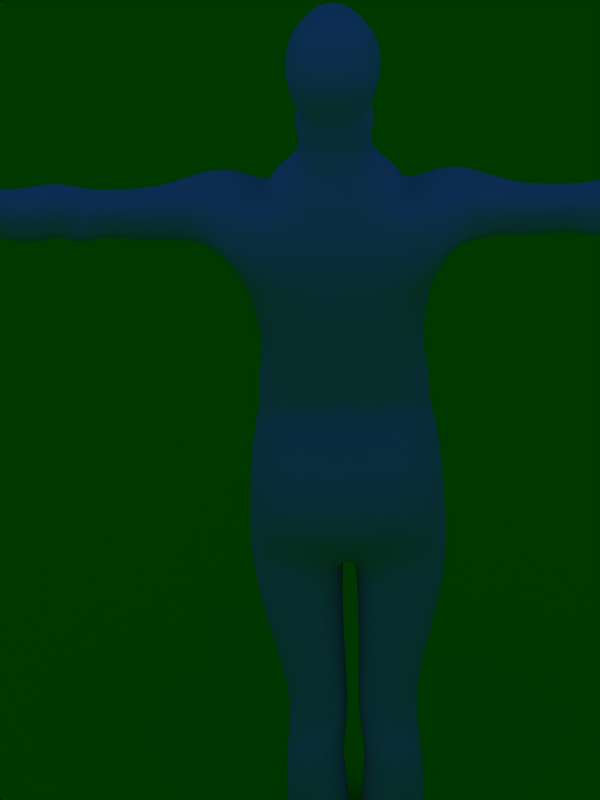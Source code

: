 # Source: step_FORPROD.blend  (saved by Blender 2.49.2; exported with 4.5.12 LTS)
import bpy
from mathutils import Matrix  # noqa: F401  (used for matrix-valued properties, if any)

bpy.ops.wm.read_factory_settings(use_empty=True)
scene = bpy.context.scene
scene.name = 'Scene'

# ---- collections
col_collection_1 = bpy.data.collections.new('Collection 1'); scene.collection.children.link(col_collection_1)
col_collection_2 = bpy.data.collections.new('Collection 2'); scene.collection.children.link(col_collection_2)
col_collection_2.hide_render = True
col_collection_2.hide_viewport = True

# ---- materials (node trees are filled in below, after node groups)
mat_material_001 = bpy.data.materials.new('Material.001')
mat_material_001.alpha_threshold = 0.0
mat_material_001.diffuse_color = (0.0, 1.0, 0.0, 1.0)
mat_material_001.roughness = 0.5
mat_material_001.line_color = (0.0, 0.0, 0.0, 1.0)
mat_material = bpy.data.materials.new('Material')
mat_material.alpha_threshold = 0.0
mat_material.roughness = 0.5
mat_material.line_color = (0.0, 0.0, 0.0, 1.0)

# ---- material node trees

# ---- world
world_world = bpy.data.worlds.new('World'); scene.world = world_world
world_world.color = (0.05656, 0.2208, 0.4)
world_world.use_sun_shadow = False
world_world.sun_shadow_jitter_overblur = 0.0
world_world.cycles.sampling_method = 'MANUAL'
world_world.cycles.sample_map_resolution = 256

# ---- cameras
cam_camera = bpy.data.cameras.new('Camera')
cam_camera.type = 'ORTHO'
cam_camera.passepartout_alpha = 0.2
cam_camera.clip_end = 100.0
cam_camera.lens = 35.0
cam_camera.ortho_scale = 7.314
cam_camera.show_passepartout = False
cam_camera.show_safe_areas = True
cam_camera.dof.focus_distance = 0.0
cam_camera.dof.aperture_fstop = 128.0

# ---- lights
light_spot = bpy.data.lights.new('Spot', 'POINT')
light_spot.transmission_factor = 0.0
light_spot.cutoff_distance = 30.0
light_spot.energy = 100.0
light_spot.shadow_buffer_clip_start = 1.001
light_spot.shadow_soft_size = 1.0
light_spot.shadow_maximum_resolution = 0.006
light_spot.use_absolute_resolution = True
light_spot.cycles.use_multiple_importance_sampling = False

# ---- meshes
me_plane = bpy.data.meshes.new('Plane')
me_plane.from_pydata([(1.0, 1.0, 0.0), (1.0, -1.0, 0.0), (-1.0, -1.0, 0.0), (-1.0, 1.0, 0.0)], [], [(0, 3, 2, 1)])
me_plane.materials.append(mat_material_001)
me_plane.use_remesh_preserve_volume = False
me_plane.use_remesh_preserve_attributes = False
me_plane.use_mirror_vertex_groups = False
me_plane.update()
me_cube = bpy.data.meshes.new('Cube')
me_cube.from_pydata([(0.9382, 0.6398, -0.7147), (-0.9382, 0.6398, -0.7147), (0.9382, -0.4221, -0.7492), (-0.9382, -0.4221, -0.7492), (0.0, -0.4221, -0.7492), (0.0, 0.6398, -0.7147), (0.6758, 0.286, 2.905), (-0.6758, 0.286, 2.905), (0.6758, -0.4998, 2.905), (-0.6758, -0.4998, 2.905), (0.0, -0.4998, 2.877), (0.0, 0.4188, 2.719), (0.9039, 0.7606, 0.2306), (-0.9039, 0.7606, 0.2306), (0.9039, -0.5602, 0.2306), (-0.9039, -0.5602, 0.2306), (0.0, -0.5602, 0.2192), (0.0, 0.7606, 0.2192), (0.7898, 0.8297, 0.5865), (-0.7898, 0.8297, 0.5865), (0.7898, -0.3617, 0.5865), (-0.7898, -0.3617, 0.5865), (0.0, -0.3617, 0.6093), (0.0, 0.8297, 0.6093), (0.8241, 0.7693, 0.8124), (-0.8241, 0.7693, 0.8124), (0.8241, -0.3013, 0.8124), (-0.8241, -0.3013, 0.8124), (0.0, -0.3013, 0.8352), (0.0, 0.7693, 0.8352), (0.7328, 0.752, 1.219), (-0.7328, 0.752, 1.219), (0.7328, -0.4567, 1.237), (-0.7328, -0.4567, 1.237), (0.0, -0.4567, 1.271), (0.0, 0.752, 1.254), (0.8811, 0.7261, 1.978), (-0.8811, 0.7261, 1.978), (0.8811, -0.6206, 1.978), (-0.8811, -0.6206, 1.978), (0.0, -0.6206, 1.978), (0.0, 0.7261, 1.978), (0.9252, 0.6857, -0.3555), (-0.9252, 0.6857, -0.3555), (0.9252, -0.6645, -0.3769), (-0.9252, -0.6645, -0.3769), (0.0, -0.6645, -0.3812), (0.0, 0.6857, -0.3598), (0.7577, 0.5426, 2.435), (-0.7577, 0.5426, 2.435), (0.7577, -0.6361, 2.435), (-0.7577, -0.6361, 2.435), (0.0, -0.6361, 2.441), (0.0, 0.5426, 2.441), (0.03861, 0.5485, -1.144), (-0.03861, 0.5485, -1.144), (0.03861, -0.4501, -1.175), (-0.03861, -0.4501, -1.175), (0.8953, -0.4501, -1.205), (-0.8953, -0.4501, -1.205), (0.8953, 0.5485, -1.174), (-0.8953, 0.5485, -1.174), (0.5709, 0.8538, -5.267), (-0.5709, 0.8538, -5.267), (0.5724, -0.6446, -5.264), (-0.5724, -0.6446, -5.264), (0.05917, -0.6036, -5.283), (-0.05917, -0.6036, -5.283), (0.0576, 0.8948, -5.286), (-0.0576, 0.8948, -5.286), (0.6794, -0.4773, -1.898), (-0.6794, -0.4773, -1.898), (0.6791, 0.372, -1.882), (-0.6791, 0.372, -1.882), (0.03973, 0.372, -1.859), (-0.03973, 0.372, -1.859), (0.04001, -0.4773, -1.875), (-0.04001, -0.4773, -1.875), (0.5958, -0.476, -2.258), (-0.5958, -0.476, -2.258), (0.5954, 0.2689, -2.213), (-0.5954, 0.2689, -2.213), (0.02404, 0.2689, -2.2), (-0.02404, 0.2689, -2.2), (0.02447, -0.476, -2.245), (-0.02447, -0.476, -2.245), (0.6095, -0.5604, -2.611), (-0.6095, -0.5604, -2.611), (0.6089, 0.2367, -2.587), (-0.6089, 0.2367, -2.587), (0.04083, 0.2367, -2.581), (-0.04083, 0.2367, -2.581), (0.04141, -0.5604, -2.605), (-0.04141, -0.5604, -2.605), (0.6423, -0.6233, -2.809), (-0.6423, -0.6233, -2.809), (0.6417, 0.1253, -2.76), (-0.6417, 0.1253, -2.76), (0.09298, 0.1253, -2.749), (-0.09298, 0.1253, -2.749), (0.09362, -0.6233, -2.799), (-0.09362, -0.6233, -2.799), (0.6595, -0.6364, -3.302), (-0.6595, -0.6364, -3.302), (0.6587, 0.05617, -3.29), (-0.6587, 0.05617, -3.29), (0.006121, 0.05617, -3.238), (-0.006121, 0.05617, -3.238), (0.006951, -0.6364, -3.25), (-0.006951, -0.6364, -3.25), (0.3795, -0.4994, -4.573), (-0.3795, -0.4994, -4.573), (0.3783, -0.07169, -4.609), (-0.3783, -0.07169, -4.609), (0.09216, -0.07168, -4.653), (-0.09216, -0.07168, -4.653), (0.09343, -0.4994, -4.617), (-0.09343, -0.4994, -4.617), (0.5731, -0.6232, -3.87), (-0.5731, -0.6232, -3.87), (0.572, -0.0313, -3.831), (-0.572, -0.0313, -3.831), (0.05565, -0.0313, -3.87), (-0.05565, -0.0313, -3.87), (0.0567, -0.6232, -3.908), (-0.0567, -0.6232, -3.908), (0.2498, 3.493, -3.114), (-0.2498, 3.493, -3.114), (0.5242, -0.5188, -4.873), (-0.5242, -0.5188, -4.873), (0.5227, 0.1412, -4.942), (-0.5227, 0.1412, -4.942), (0.06624, 0.172, -4.967), (-0.06624, 0.172, -4.967), (0.06773, -0.488, -4.898), (-0.06773, -0.488, -4.898), (0.5483, -0.619, -5.02), (-0.5483, -0.619, -5.02), (0.5468, 0.8146, -5.149), (-0.5468, 0.8146, -5.149), (0.06192, 0.8505, -5.171), (-0.06192, 0.8505, -5.171), (0.06345, -0.5831, -5.042), (-0.06345, -0.5831, -5.042), (4.828, -0.1075, 2.914), (-4.828, -0.1075, 2.914), (4.828, 0.03699, 2.914), (-4.828, 0.03699, 2.914), (4.775, -0.07067, 2.161), (-4.775, -0.07067, 2.161), (4.775, 0.02458, 2.161), (-4.775, 0.02458, 2.161), (4.397, -0.09076, 3.343), (-4.397, -0.09076, 3.343), (4.397, 0.005545, 3.343), (-4.397, 0.005545, 3.343), (1.057, -0.6206, 2.392), (-1.057, -0.6206, 2.392), (0.9957, -0.6361, 2.667), (-0.9957, -0.6361, 2.667), (0.8426, -0.4998, 3.005), (-0.8426, -0.4998, 3.005), (0.9957, 0.5426, 2.667), (-0.9957, 0.5426, 2.667), (1.057, 0.7261, 2.392), (-1.057, 0.7261, 2.392), (0.8426, 0.286, 3.005), (-0.8426, 0.286, 3.005), (1.713, -0.1709, 2.341), (-1.713, -0.1709, 2.341), (1.666, -0.3073, 2.648), (-1.666, -0.3073, 2.648), (1.608, -0.2454, 2.867), (-1.608, -0.2454, 2.867), (1.666, 0.2281, 2.648), (-1.666, 0.2281, 2.648), (1.713, 0.1821, 2.341), (-1.713, 0.1821, 2.341), (1.608, 0.1116, 2.867), (-1.608, 0.1116, 2.867), (2.16, -0.1658, 2.425), (-2.16, -0.1658, 2.425), (2.157, -0.297, 2.678), (-2.157, -0.297, 2.678), (2.146, -0.2374, 2.865), (-2.146, -0.2374, 2.865), (2.157, 0.2183, 2.678), (-2.157, 0.2183, 2.678), (2.16, 0.174, 2.425), (-2.16, 0.174, 2.425), (2.146, 0.1061, 2.865), (-2.146, 0.1061, 2.865), (2.517, -0.1808, 2.425), (-2.517, -0.1808, 2.425), (2.483, -0.3269, 2.705), (-2.483, -0.3269, 2.705), (2.423, -0.2606, 2.906), (-2.423, -0.2606, 2.906), (2.483, 0.2469, 2.705), (-2.483, 0.2469, 2.705), (2.517, 0.1976, 2.425), (-2.517, 0.1976, 2.425), (2.423, 0.122, 2.906), (-2.423, 0.122, 2.906), (2.884, -0.1884, 2.35), (-2.884, -0.1884, 2.35), (2.884, -0.3226, 2.653), (-2.884, -0.3226, 2.653), (2.883, -0.2617, 2.881), (-2.883, -0.2617, 2.881), (2.884, 0.2041, 2.653), (-2.884, 0.2041, 2.653), (2.884, 0.1589, 2.35), (-2.884, 0.1589, 2.35), (2.883, 0.08947, 2.881), (-2.883, 0.08947, 2.881), (3.506, -0.07771, 2.483), (-3.506, -0.07771, 2.483), (3.507, -0.1803, 2.702), (-3.507, -0.1803, 2.702), (3.488, -0.1337, 2.881), (-3.488, -0.1337, 2.881), (3.507, 0.2225, 2.702), (-3.507, 0.2225, 2.702), (3.506, 0.1879, 2.483), (-3.506, 0.1879, 2.483), (3.488, 0.1348, 2.881), (-3.488, 0.1348, 2.881), (3.913, -0.03951, 2.505), (-3.913, -0.03951, 2.505), (3.913, -0.1483, 2.654), (-3.913, -0.1483, 2.654), (3.807, -0.0989, 2.886), (-3.807, -0.0989, 2.886), (3.913, 0.2787, 2.654), (-3.913, 0.2787, 2.654), (3.913, 0.2421, 2.505), (-3.913, 0.2421, 2.505), (3.807, 0.1858, 2.886), (-3.807, 0.1858, 2.886), (1.348, -0.255, 2.37), (-1.348, -0.255, 2.37), (1.281, -0.438, 2.745), (-1.281, -0.438, 2.745), (1.178, -0.3549, 3.019), (-1.178, -0.3549, 3.019), (1.281, 0.4487, 2.745), (-1.281, 0.4487, 2.745), (1.348, 0.5696, 2.37), (-1.348, 0.5696, 2.37), (1.178, 0.2524, 3.019), (-1.178, 0.2524, 3.019), (2.343, -0.3359, 2.374), (-2.343, -0.3359, 2.374), (2.308, -0.3463, 2.691), (-2.308, -0.3463, 2.691), (2.275, -0.2828, 2.884), (-2.275, -0.2828, 2.884), (2.308, 0.2031, 2.691), (-2.308, 0.2031, 2.691), (2.343, 0.1559, 2.374), (-2.343, 0.1559, 2.374), (2.275, 0.08349, 2.884), (-2.275, 0.08349, 2.884), (2.704, -0.1979, 2.366), (-2.704, -0.1979, 2.366), (2.687, -0.3609, 2.702), (-2.687, -0.3609, 2.702), (2.663, -0.2869, 2.936), (-2.663, -0.2869, 2.936), (2.687, 0.2795, 2.702), (-2.687, 0.2795, 2.702), (2.704, 0.2245, 2.366), (-2.704, 0.2245, 2.366), (2.663, 0.14, 2.936), (-2.663, 0.14, 2.936), (0.0, -0.4998, 2.877), (0.0, 0.3584, 2.868), (0.6758, -0.4998, 2.905), (-0.6758, -0.4998, 2.905), (0.6758, 0.286, 2.905), (-0.6758, 0.286, 2.905), (0.3436, -0.3207, 3.413), (-0.3436, -0.3207, 3.413), (0.3436, 0.3841, 3.413), (-0.3436, 0.3841, 3.413), (0.0, 0.3841, 3.299), (0.0, -0.3207, 3.299), (0.362, 0.3253, 3.171), (-0.362, 0.3253, 3.171), (0.362, -0.3747, 3.171), (-0.362, -0.3747, 3.171), (0.0, 0.4023, 3.088), (0.0, -0.3747, 3.088), (0.5846, 0.3351, 3.059), (-0.5846, 0.3351, 3.059), (0.5846, -0.4336, 3.059), (-0.5846, -0.4336, 3.059), (0.0, 0.3351, 2.978), (0.0, -0.4226, 2.97), (0.4259, -0.3207, 3.536), (-0.4259, -0.3207, 3.536), (0.0, -0.3207, 3.392), (0.28, 0.6389, 3.407), (-0.28, 0.6389, 3.407), (0.0, 0.6389, 3.264), (0.2363, -0.1074, 4.581), (-0.2363, -0.1074, 4.581), (0.1653, 0.4387, 4.536), (-0.1653, 0.4387, 4.536), (0.0, 0.4387, 4.629), (0.0, -0.1074, 4.674), (0.3017, 0.6755, 3.486), (-0.3017, 0.6755, 3.486), (0.4511, -0.3194, 3.605), (-0.4511, -0.3194, 3.605), (0.0, 0.6755, 3.335), (0.0, -0.3194, 3.453), (0.2477, 0.6828, 3.674), (-0.2477, 0.6828, 3.674), (0.4182, -0.3344, 3.727), (-0.4182, -0.3344, 3.727), (0.0, 0.6828, 3.56), (0.0, -0.3344, 3.613), (0.301, 0.7317, 3.801), (-0.301, 0.7317, 3.801), (0.4289, -0.3838, 3.807), (-0.4289, -0.3838, 3.807), (0.0, 0.9946, 3.656), (0.0, -0.3838, 3.712), (0.451, 0.6522, 4.002), (-0.451, 0.6522, 4.002), (0.487, -0.5042, 4.027), (-0.487, -0.5042, 4.027), (0.0, 0.6522, 3.96), (0.0, -0.5041, 3.984), (0.4633, 0.7001, 4.096), (-0.4633, 0.7001, 4.096), (0.4336, -0.4637, 4.294), (-0.4336, -0.4637, 4.294), (0.0, 0.7001, 4.05), (0.0, -0.4636, 4.248), (0.3628, 0.6185, 4.281), (-0.3628, 0.6185, 4.281), (0.4233, -0.3375, 4.445), (-0.4233, -0.3375, 4.445), (0.0, 0.6185, 4.31), (0.0, -0.3375, 4.473)], [], [(12, 18, 20, 14), (21, 19, 13, 15), (14, 20, 22, 16), (22, 21, 15, 16), (18, 12, 17, 23), (17, 13, 19, 23), (18, 24, 26, 20), (27, 25, 19, 21), (20, 26, 28, 22), (28, 27, 21, 22), (24, 18, 23, 29), (23, 19, 25, 29), (24, 30, 32, 26), (33, 31, 25, 27), (26, 32, 34, 28), (34, 33, 27, 28), (30, 24, 29, 35), (29, 25, 31, 35), (30, 36, 38, 32), (39, 37, 31, 33), (32, 38, 40, 34), (40, 39, 33, 34), (36, 30, 35, 41), (35, 31, 37, 41), (0, 42, 44, 2), (45, 43, 1, 3), (42, 12, 14, 44), (15, 13, 43, 45), (2, 44, 46, 4), (46, 45, 3, 4), (44, 14, 16, 46), (16, 15, 45, 46), (12, 42, 47, 17), (47, 43, 13, 17), (42, 0, 5, 47), (5, 1, 43, 47), (38, 50, 52, 40), (52, 51, 39, 40), (50, 8, 10, 52), (10, 9, 51, 52), (6, 48, 53, 11), (53, 49, 7, 11), (48, 36, 41, 53), (41, 37, 49, 53), (4, 5, 54, 56), (55, 5, 4, 57), (2, 4, 56, 58), (57, 4, 3, 59), (5, 0, 60, 54), (61, 1, 5, 55), (0, 2, 58, 60), (59, 3, 1, 61), (62, 64, 66, 68), (67, 65, 63, 69), (58, 70, 72, 60), (73, 71, 59, 61), (60, 72, 74, 54), (75, 73, 61, 55), (56, 76, 70, 58), (71, 77, 57, 59), (54, 74, 76, 56), (77, 75, 55, 57), (70, 78, 80, 72), (81, 79, 71, 73), (72, 80, 82, 74), (83, 81, 73, 75), (76, 84, 78, 70), (79, 85, 77, 71), (74, 82, 84, 76), (85, 83, 75, 77), (78, 86, 88, 80), (89, 87, 79, 81), (80, 88, 90, 82), (91, 89, 81, 83), (84, 92, 86, 78), (87, 93, 85, 79), (82, 90, 92, 84), (93, 91, 83, 85), (86, 94, 96, 88), (97, 95, 87, 89), (88, 96, 98, 90), (99, 97, 89, 91), (92, 100, 94, 86), (95, 101, 93, 87), (90, 98, 100, 92), (101, 99, 91, 93), (94, 102, 104, 96), (105, 103, 95, 97), (96, 104, 106, 98), (107, 105, 97, 99), (100, 108, 102, 94), (103, 109, 101, 95), (98, 106, 108, 100), (109, 107, 99, 101), (102, 118, 120, 104), (121, 119, 103, 105), (118, 110, 112, 120), (113, 111, 119, 121), (104, 120, 122, 106), (123, 121, 105, 107), (120, 112, 114, 122), (115, 113, 121, 123), (108, 124, 118, 102), (119, 125, 109, 103), (124, 116, 110, 118), (111, 117, 125, 119), (106, 122, 124, 108), (125, 123, 107, 109), (122, 114, 116, 124), (117, 115, 123, 125), (110, 128, 130, 112), (131, 129, 111, 113), (112, 130, 132, 114), (133, 131, 113, 115), (116, 134, 128, 110), (129, 135, 117, 111), (114, 132, 134, 116), (135, 133, 115, 117), (128, 136, 138, 130), (139, 137, 129, 131), (136, 64, 62, 138), (63, 65, 137, 139), (130, 138, 140, 132), (141, 139, 131, 133), (138, 62, 68, 140), (69, 63, 139, 141), (134, 142, 136, 128), (137, 143, 135, 129), (142, 66, 64, 136), (65, 67, 143, 137), (132, 140, 142, 134), (143, 141, 133, 135), (140, 68, 66, 142), (67, 69, 141, 143), (150, 146, 144, 148), (145, 147, 151, 149), (146, 154, 152, 144), (153, 155, 147, 145), (38, 156, 158, 50), (159, 157, 39, 51), (50, 158, 160, 8), (161, 159, 51, 9), (48, 162, 164, 36), (165, 163, 49, 37), (6, 166, 162, 48), (163, 167, 7, 49), (36, 164, 156, 38), (157, 165, 37, 39), (8, 160, 166, 6), (167, 161, 9, 7), (168, 180, 182, 170), (183, 181, 169, 171), (170, 182, 184, 172), (185, 183, 171, 173), (174, 186, 188, 176), (189, 187, 175, 177), (178, 190, 186, 174), (187, 191, 179, 175), (176, 188, 180, 168), (181, 189, 177, 169), (172, 184, 190, 178), (191, 185, 173, 179), (204, 216, 218, 206), (219, 217, 205, 207), (206, 218, 220, 208), (221, 219, 207, 209), (210, 222, 224, 212), (225, 223, 211, 213), (214, 226, 222, 210), (223, 227, 215, 211), (212, 224, 216, 204), (217, 225, 213, 205), (208, 220, 226, 214), (227, 221, 209, 215), (216, 228, 230, 218), (231, 229, 217, 219), (228, 148, 144, 230), (145, 149, 229, 231), (218, 230, 232, 220), (233, 231, 219, 221), (230, 144, 152, 232), (153, 145, 231, 233), (222, 234, 236, 224), (237, 235, 223, 225), (234, 146, 150, 236), (151, 147, 235, 237), (226, 238, 234, 222), (235, 239, 227, 223), (238, 154, 146, 234), (147, 155, 239, 235), (224, 236, 228, 216), (229, 237, 225, 217), (236, 150, 148, 228), (149, 151, 237, 229), (220, 232, 238, 226), (239, 233, 221, 227), (232, 152, 154, 238), (155, 153, 233, 239), (156, 240, 242, 158), (243, 241, 157, 159), (240, 168, 170, 242), (171, 169, 241, 243), (158, 242, 244, 160), (245, 243, 159, 161), (242, 170, 172, 244), (173, 171, 243, 245), (162, 246, 248, 164), (249, 247, 163, 165), (246, 174, 176, 248), (177, 175, 247, 249), (166, 250, 246, 162), (247, 251, 167, 163), (250, 178, 174, 246), (175, 179, 251, 247), (164, 248, 240, 156), (241, 249, 165, 157), (248, 176, 168, 240), (169, 177, 249, 241), (160, 244, 250, 166), (251, 245, 161, 167), (244, 172, 178, 250), (179, 173, 245, 251), (180, 252, 254, 182), (255, 253, 181, 183), (252, 192, 194, 254), (195, 193, 253, 255), (182, 254, 256, 184), (257, 255, 183, 185), (254, 194, 196, 256), (197, 195, 255, 257), (186, 258, 260, 188), (261, 259, 187, 189), (258, 198, 200, 260), (201, 199, 259, 261), (190, 262, 258, 186), (259, 263, 191, 187), (262, 202, 198, 258), (199, 203, 263, 259), (188, 260, 252, 180), (253, 261, 189, 181), (260, 200, 192, 252), (193, 201, 261, 253), (184, 256, 262, 190), (263, 257, 185, 191), (256, 196, 202, 262), (203, 197, 257, 263), (192, 264, 266, 194), (267, 265, 193, 195), (264, 204, 206, 266), (207, 205, 265, 267), (194, 266, 268, 196), (269, 267, 195, 197), (266, 206, 208, 268), (209, 207, 267, 269), (198, 270, 272, 200), (273, 271, 199, 201), (270, 210, 212, 272), (213, 211, 271, 273), (202, 274, 270, 198), (271, 275, 203, 199), (274, 214, 210, 270), (211, 215, 275, 271), (200, 272, 264, 192), (265, 273, 201, 193), (272, 212, 204, 264), (205, 213, 273, 265), (196, 268, 274, 202), (275, 269, 197, 203), (268, 208, 214, 274), (215, 209, 269, 275), (10, 8, 278, 276), (279, 9, 10, 276), (6, 11, 277, 280), (277, 11, 7, 281), (8, 6, 280, 278), (281, 7, 9, 279), (288, 284, 282, 290), (283, 285, 289, 291), (292, 286, 284, 288), (285, 286, 292, 289), (290, 282, 287, 293), (287, 283, 291, 293), (280, 294, 296, 278), (297, 295, 281, 279), (294, 288, 290, 296), (291, 289, 295, 297), (277, 298, 294, 280), (295, 298, 277, 281), (298, 292, 288, 294), (289, 292, 298, 295), (278, 296, 299, 276), (299, 297, 279, 276), (296, 290, 293, 299), (293, 291, 297, 299), (287, 282, 300, 302), (301, 283, 287, 302), (284, 286, 305, 303), (305, 286, 285, 304), (282, 284, 303, 300), (304, 285, 283, 301), (308, 310, 311, 306), (311, 310, 309, 307), (303, 312, 314, 300), (315, 313, 304, 301), (305, 316, 312, 303), (313, 316, 305, 304), (300, 314, 317, 302), (317, 315, 301, 302), (312, 318, 320, 314), (321, 319, 313, 315), (316, 322, 318, 312), (319, 322, 316, 313), (314, 320, 323, 317), (323, 321, 315, 317), (318, 324, 326, 320), (327, 325, 319, 321), (322, 328, 324, 318), (325, 328, 322, 319), (320, 326, 329, 323), (329, 327, 321, 323), (324, 330, 332, 326), (333, 331, 325, 327), (328, 334, 330, 324), (331, 334, 328, 325), (326, 332, 335, 329), (335, 333, 327, 329), (330, 336, 338, 332), (339, 337, 331, 333), (334, 340, 336, 330), (337, 340, 334, 331), (332, 338, 341, 335), (341, 339, 333, 335), (336, 342, 344, 338), (345, 343, 337, 339), (342, 308, 306, 344), (307, 309, 343, 345), (340, 346, 342, 336), (343, 346, 340, 337), (346, 310, 308, 342), (309, 310, 346, 343), (338, 344, 347, 341), (347, 345, 339, 341), (344, 306, 311, 347), (311, 307, 345, 347)])
me_cube.materials.append(mat_material)
me_cube.use_remesh_preserve_volume = False
me_cube.use_remesh_preserve_attributes = False
me_cube.use_mirror_vertex_groups = False
me_cube.update()
arm_armature = bpy.data.armatures.new('Armature')  # bones are not reproduced

# ---- objects
ob_plane = bpy.data.objects.new('Plane', me_plane)
ob_armature = bpy.data.objects.new('Armature', arm_armature)
ob_cube = bpy.data.objects.new('Cube', me_cube)
ob_lamp = bpy.data.objects.new('Lamp', light_spot)
ob_camera = bpy.data.objects.new('Camera', cam_camera)

# ---- transforms, parenting, visibility, modifiers, constraints
ob_plane.location = (0.0, 0.0, -3.273)
ob_plane.scale = (21.41, 21.41, 21.41)
ob_plane.lock_rotations_4d = False
ob_plane.empty_display_type = 'ARROWS'
ob_plane.lineart.crease_threshold = 0.0
ob_armature.location = (0.0, -0.9183, 0.7735)
ob_armature.rotation_euler = (-1.571, -0.0, 0.0)
ob_armature.lock_rotations_4d = False
ob_armature.empty_display_type = 'ARROWS'
ob_armature.lineart.crease_threshold = 0.0
ob_cube.location = (0.0, 0.0502, 0.0)
ob_cube.lock_rotations_4d = False
ob_cube.empty_display_type = 'ARROWS'
ob_cube.color = (0.0, 0.0, 0.0, 1.0)
ob_cube.show_wire = True
ob_cube.lineart.crease_threshold = 0.0
_vg = ob_cube.vertex_groups.new(name='Bone.001')
for _i, _w in zip([24, 25, 26, 27, 28, 29, 30, 31, 32, 33, 34, 35], [1.0, 0.9997, 1.0, 1.0, 1.0, 1.0, 0.9962, 0.9981, 0.9959, 0.9756, 1.0, 0.9999]): _vg.add([_i], _w, 'REPLACE')
_vg = ob_cube.vertex_groups.new(name='Bone.002')
for _i, _w in zip([30, 31, 32, 33, 34, 35, 36, 37, 38, 39, 40, 41], [1.0, 0.9994, 0.9996, 0.9954, 1.0, 0.9999, 0.9999, 1.0, 0.9992, 0.9986, 1.0, 1.0]): _vg.add([_i], _w, 'REPLACE')
_vg = ob_cube.vertex_groups.new(name='Bone.003')
for _i, _w in zip([36, 37, 38, 39, 40, 41, 48, 49, 50, 51, 52, 53], [1.0, 1.0, 1.0, 1.0, 1.0, 1.0, 0.9503, 0.979, 0.9997, 0.9994, 1.0, 1.0]): _vg.add([_i], _w, 'REPLACE')
_vg = ob_cube.vertex_groups.new(name='Bone.004')
for _i, _w in zip([6, 7, 8, 9, 10, 11, 37, 41, 48, 49, 50, 51, 52, 53, 276, 277, 278, 279, 280, 281, 294, 296, 297, 298, 299], [1.0, 1.0, 1.0, 1.0, 1.0, 1.0, 0.0, 1.0, 0.9996, 1.0, 1.0, 1.0, 1.0, 1.0, 1.0, 1.0, 1.0, 1.0, 1.0, 1.0, 1.0, 1.0, 1.0, 1.0, 1.0]): _vg.add([_i], _w, 'REPLACE')
_vg = ob_cube.vertex_groups.new(name='Bone.005')
for _i, _w in zip([8, 9, 277, 278, 279, 282, 283, 286, 287, 288, 289, 290, 291, 292, 293, 294, 295, 296, 297, 298, 299, 300, 301, 302, 304, 317], [1.0, 1.0, 1.0, 1.0, 1.0, 1.0, 1.0, 0.102, 1.0, 1.0, 1.0, 1.0, 1.0, 1.0, 1.0, 1.0, 1.0, 1.0, 1.0, 1.0, 1.0, 1.0, 1.0, 1.0, 1.0, 1.0]): _vg.add([_i], _w, 'REPLACE')
_vg = ob_cube.vertex_groups.new(name='Bone.006')
for _i, _w in zip([144, 146, 148, 152, 154, 284, 285, 300, 301, 303, 304, 305, 306, 307, 308, 309, 310, 311, 312, 313, 314, 315, 316, 318, 319, 320, 321, 322, 323, 324, 325, 326, 327, 328, 329, 330, 331, 332, 333, 334, 335, 336, 337, 338, 339, 340, 341, 342, 343, 344, 345, 346, 347], [0.0, 0.0, 0.0, 0.0, 0.0, 1.0, 1.0, 1.0, 1.0, 1.0, 1.0, 1.0, 1.0, 1.0, 1.0, 1.0, 1.0, 1.0, 1.0, 1.0, 1.0, 1.0, 1.0, 1.0, 1.0, 1.0, 1.0, 1.0, 1.0, 1.0, 1.0, 1.0, 1.0, 1.0, 1.0, 1.0, 1.0, 1.0, 1.0, 1.0, 1.0, 1.0, 1.0, 1.0, 1.0, 1.0, 1.0, 1.0, 1.0, 1.0, 1.0, 1.0, 1.0]): _vg.add([_i], _w, 'REPLACE')
_vg = ob_cube.vertex_groups.new(name='Bone.012')
for _i, _w in zip([157, 159, 161, 163, 165, 167, 169, 171, 173, 175, 177, 179, 181, 183, 185, 187, 189, 191, 201, 241, 243, 245, 247, 249, 251, 253, 255, 257, 259, 261, 263, 282, 283, 284, 285, 286, 288, 289, 292, 300, 303, 304, 305, 312, 313, 316, 318, 319, 322, 324, 325, 328], [1.0, 1.0, 1.0, 1.0, 1.0, 1.0, 1.0, 1.0, 1.0, 1.0, 1.0, 1.0, 1.0, 1.0, 1.0, 1.0, 1.0, 1.0, 0.0, 1.0, 1.0, 1.0, 1.0, 1.0, 1.0, 1.0, 1.0, 1.0, 1.0, 1.0, 1.0, 0.0, 0.0, 0.0, 0.0, 0.0, 0.0, 0.0, 0.0, 0.0, 0.0, 0.0, 0.0, 0.0, 0.0, 0.0, 0.0, 0.0, 0.0, 0.0, 0.0, 0.0]): _vg.add([_i], _w, 'REPLACE')
_vg = ob_cube.vertex_groups.new(name='Bone.013')
for _i, _w in zip([193, 195, 197, 199, 201, 203, 205, 207, 209, 211, 213, 215, 217, 219, 221, 223, 225, 227, 229, 231, 233, 235, 237, 239, 261, 265, 267, 269, 271, 273, 275], [1.0, 1.0, 1.0, 1.0, 1.0, 1.0, 1.0, 1.0, 1.0, 1.0, 1.0, 1.0, 1.0, 1.0, 1.0, 1.0, 1.0, 1.0, 1.0, 1.0, 1.0, 1.0, 1.0, 1.0, 0.0, 1.0, 1.0, 1.0, 1.0, 1.0, 1.0]): _vg.add([_i], _w, 'REPLACE')
_vg = ob_cube.vertex_groups.new(name='Bone.014')
_vg.add([145, 147, 149, 151, 153, 155, 229, 231, 233, 235, 237, 239], 1.0, 'REPLACE')
_vg = ob_cube.vertex_groups.new(name='Bone.007')
for _i, _w in zip([6, 8, 36, 38, 48, 50, 156, 158, 160, 162, 164, 166, 278, 280, 294, 296], [1.0, 1.0, 1.0, 1.0, 1.0, 1.0, 1.0, 1.0, 1.0, 0.0, 1.0, 0.0, 1.0, 1.0, 1.0, 1.0]): _vg.add([_i], _w, 'REPLACE')
_vg = ob_cube.vertex_groups.new(name='Bone.011')
_vg.add([7, 9, 37, 39, 49, 51, 157, 159, 161, 163, 165, 167, 279, 281, 295, 297], 1.0, 'REPLACE')
_vg = ob_cube.vertex_groups.new(name='Bone.008')
for _i, _w in zip([4, 6, 14, 44, 156, 158, 160, 162, 164, 166, 168, 170, 172, 174, 176, 178, 180, 182, 184, 186, 188, 190, 240, 242, 244, 246, 248, 250, 252, 254, 256, 258, 260, 262, 280], [0.0, 0.09412, 0.0, 0.0, 1.0, 1.0, 1.0, 1.0, 1.0, 1.0, 1.0, 1.0, 1.0, 1.0, 1.0, 1.0, 1.0, 1.0, 1.0, 1.0, 1.0, 1.0, 1.0, 1.0, 1.0, 1.0, 1.0, 1.0, 1.0, 1.0, 1.0, 1.0, 1.0, 1.0, 0.09412]): _vg.add([_i], _w, 'REPLACE')
_vg = ob_cube.vertex_groups.new(name='Bone.009')
_vg.add([192, 194, 196, 198, 200, 202, 204, 206, 208, 210, 212, 214, 216, 218, 220, 222, 224, 226, 228, 230, 232, 234, 236, 238, 264, 266, 268, 270, 272, 274], 1.0, 'REPLACE')
_vg = ob_cube.vertex_groups.new(name='Bone.010')
_vg.add([144, 146, 148, 150, 152, 154, 228, 230, 232, 234, 236, 238], 1.0, 'REPLACE')
_vg = ob_cube.vertex_groups.new(name='Bone.015')
_vg.add([12, 13, 14, 15, 16, 17, 18, 19, 20, 21, 22, 23, 24, 25, 26, 27, 28, 29], 1.0, 'REPLACE')
_vg = ob_cube.vertex_groups.new(name='Bone.016')
_vg.add([12, 13, 14, 15, 16, 17, 42, 43, 44, 45, 46, 47], 1.0, 'REPLACE')
_vg = ob_cube.vertex_groups.new(name='Bone.017')
_vg.add([0, 2, 4, 5, 42, 44, 46, 47], 1.0, 'REPLACE')
_vg = ob_cube.vertex_groups.new(name='Bone.018')
_vg.add([1, 3, 4, 5, 43, 45, 46, 47], 1.0, 'REPLACE')
_vg = ob_cube.vertex_groups.new(name='Bone.020')
for _i, _w in zip([1, 3, 4, 5, 13, 15, 43, 45, 55, 57, 59, 61, 71, 73, 75, 77, 79, 81, 83, 85, 87, 89, 91, 92, 93], [1.0, 1.0, 1.0, 1.0, 0.5, 0.5, 0.5, 0.6431, 1.0, 1.0, 1.0, 1.0, 1.0, 1.0, 1.0, 1.0, 1.0, 1.0, 1.0, 1.0, 1.0, 1.0, 1.0, 0.0, 1.0]): _vg.add([_i], _w, 'REPLACE')
_vg = ob_cube.vertex_groups.new(name='Bone.022')
for _i, _w in zip([79, 81, 82, 83, 84, 85, 87, 89, 91, 93, 95, 97, 99, 101, 103, 105, 107, 109, 111, 113, 115, 117, 119, 121, 123, 125, 129, 131, 133, 135, 137], [0.5, 0.0, 0.0, 0.0, 0.0, 0.4098, 1.0, 1.0, 1.0, 1.0, 1.0, 1.0, 1.0, 0.9059, 1.0, 1.0, 1.0, 1.0, 1.0, 1.0, 1.0, 1.0, 1.0, 1.0, 1.0, 1.0, 1.0, 1.0, 1.0, 1.0, 0.0]): _vg.add([_i], _w, 'REPLACE')
_vg = ob_cube.vertex_groups.new(name='Bone.019')
for _i, _w in zip([0, 2, 4, 5, 12, 14, 42, 44, 54, 55, 56, 57, 58, 60, 70, 72, 74, 76, 78, 80, 82, 84, 86, 88, 90, 92], [1.0, 1.0, 1.0, 1.0, 0.5, 0.5, 0.5, 0.5, 1.0, 0.0, 1.0, 0.0, 1.0, 1.0, 1.0, 1.0, 1.0, 1.0, 1.0, 1.0, 1.0, 1.0, 1.0, 1.0, 1.0, 1.0]): _vg.add([_i], _w, 'REPLACE')
_vg = ob_cube.vertex_groups.new(name='Bone.021')
for _i, _w in zip([78, 84, 85, 86, 88, 90, 92, 93, 94, 96, 98, 100, 102, 104, 106, 108, 110, 112, 114, 116, 118, 120, 122, 124, 128, 130, 132, 134], [0.4137, 0.3725, 0.1725, 1.0, 1.0, 1.0, 1.0, 0.0, 1.0, 1.0, 1.0, 1.0, 1.0, 1.0, 1.0, 1.0, 1.0, 1.0, 1.0, 1.0, 1.0, 1.0, 1.0, 1.0, 1.0, 1.0, 1.0, 1.0]): _vg.add([_i], _w, 'REPLACE')
_vg = ob_cube.vertex_groups.new(name='Bone.024')
for _i, _w in zip([62, 63, 64, 65, 66, 67, 68, 69, 113, 115, 128, 129, 130, 131, 132, 133, 134, 135, 136, 137, 138, 139, 140, 141, 142, 143], [0.0, 1.0, 0.0, 1.0, 0.0, 1.0, 0.0, 1.0, 0.2745, 0.5, 0.0, 1.0, 0.0, 1.0, 0.0, 1.0, 0.0, 1.0, 0.0, 1.0, 0.0, 1.0, 0.0, 1.0, 0.0, 1.0]): _vg.add([_i], _w, 'REPLACE')
_vg = ob_cube.vertex_groups.new(name='Bone.023')
for _i, _w in zip([62, 64, 66, 68, 69, 112, 114, 128, 130, 132, 134, 135, 136, 138, 140, 141, 142], [1.0, 1.0, 1.0, 1.0, 0.0, 0.3725, 0.3706, 1.0, 1.0, 1.0, 1.0, 0.0, 1.0, 1.0, 1.0, 0.0, 1.0]): _vg.add([_i], _w, 'REPLACE')
_m = ob_cube.modifiers.new('Armature', 'ARMATURE')
_m.object = ob_armature
_m = ob_cube.modifiers.new('Subsurf', 'SUBSURF')
_m.uv_smooth = 'PRESERVE_CORNERS'
_m.levels = 3
_m.render_levels = 4
_m.show_only_control_edges = False
ob_lamp.location = (3.546, -22.21, 17.32)
ob_lamp.rotation_euler = (0.6503, 0.05522, 1.866)
ob_lamp.lock_rotations_4d = False
ob_lamp.empty_display_type = 'ARROWS'
ob_lamp.color = (0.0, 0.0, 0.0, 0.0)
ob_lamp.lineart.crease_threshold = 0.0
ob_camera.location = (-0.05171, -7.277, 4.34)
ob_camera.rotation_euler = (1.109, 0.03006, 0.03229)
ob_camera.lock_rotations_4d = False
ob_camera.empty_display_type = 'ARROWS'
ob_camera.color = (0.0, 0.0, 0.0, 0.0)
ob_camera.display_type = 'WIRE'
ob_camera.lineart.crease_threshold = 0.0

# ---- collection membership
col_collection_1.objects.link(ob_plane)
col_collection_1.objects.link(ob_armature)
col_collection_1.objects.link(ob_cube)
col_collection_1.objects.link(ob_lamp)
col_collection_1.objects.link(ob_camera)
col_collection_2.objects.link(ob_armature)

# ---- scene / render settings (as saved in the file)
scene.camera = ob_camera
scene.frame_start = 1; scene.frame_end = 51; scene.frame_set(26)
scene.render.engine = 'BLENDER_EEVEE_NEXT'
scene.render.image_settings.compression = 90
scene.render.resolution_x = 60
scene.render.resolution_y = 80
scene.render.pixel_aspect_x = 100.0
scene.render.pixel_aspect_y = 100.0
scene.render.fps = 25
scene.render.dither_intensity = 0.0
scene.render.use_sequencer = False
scene.render.bake_margin = 2
scene.render.bake_bias = 0.0
scene.render.use_stamp_time = False
scene.render.use_stamp_date = False
scene.render.use_stamp_frame = False
scene.render.use_stamp_camera = False
scene.render.use_stamp_scene = False
scene.render.use_stamp_filename = False
scene.render.use_stamp_render_time = False
scene.render.stamp_font_size = 0
scene.cycles.use_denoising = False
scene.cycles.samples = 10
scene.cycles.sampling_pattern = 'TABULATED_SOBOL'
scene.cycles.light_sampling_threshold = 0.0
scene.cycles.use_adaptive_sampling = False
scene.cycles.use_light_tree = False
scene.cycles.blur_glossy = 0.0
scene.cycles.volume_bounces = 1
scene.cycles.pixel_filter_type = 'GAUSSIAN'
scene.cycles.sample_clamp_indirect = 0.0
scene.view_settings.view_transform = 'Raw'
bpy.context.view_layer.update()
